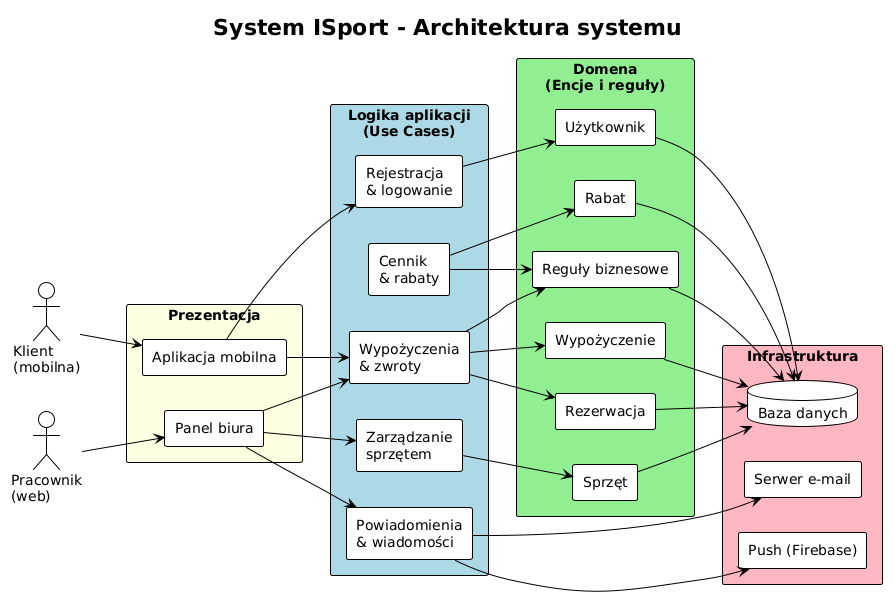

The diagram above was rendered by PlantUML. Its source (embedded in the PNG):
@startuml
!theme plain
skinparam componentStyle rectangle
skinparam packageStyle rectangle
left to right direction

title System ISport - Architektura systemu

actor "Klient\n(mobilna)" as Client
actor "Pracownik\n(web)" as Employee

' ---- Warstwy ----

package "Prezentacja" #LightYellow {
  [Aplikacja mobilna] as MobileUI
  [Panel biura] as WebUI
}

package "Logika aplikacji\n(Use Cases)" #LightBlue {
  [Rejestracja\n& logowanie] as UC_Auth
  [Zarządzanie\nsprzętem] as UC_Equip
  [Wypożyczenia\n& zwroty] as UC_Rental
  [Cennik\n& rabaty] as UC_Price
  [Powiadomienia\n& wiadomości] as UC_Notif
}

package "Domena\n(Encje i reguły)" #LightGreen {
  [Użytkownik] as E_User
  [Sprzęt] as E_Equip
  [Wypożyczenie] as E_Rental
  [Rezerwacja] as E_Res
  [Rabat] as E_Disc
  [Reguły biznesowe] as Rules
}

package "Infrastruktura" #LightPink {
  database "Baza danych" as DB
  [Serwer e-mail] as Email
  [Push (Firebase)] as Push
}

' ---- Połączenia ----

Client -down-> MobileUI
Employee -down-> WebUI

MobileUI -down-> UC_Auth
MobileUI -down-> UC_Rental
WebUI -down-> UC_Equip
WebUI -down-> UC_Rental
WebUI -down-> UC_Notif

UC_Auth -down-> E_User
UC_Equip -down-> E_Equip
UC_Rental -down-> E_Rental
UC_Rental -down-> E_Res
UC_Rental -down-> Rules
UC_Price -down-> E_Disc
UC_Price -down-> Rules

E_User -down-> DB
E_Equip -down-> DB
E_Rental -down-> DB
E_Res -down-> DB
E_Disc -down-> DB
Rules -down-> DB

UC_Notif -down-> Email
UC_Notif -down-> Push
@enduml